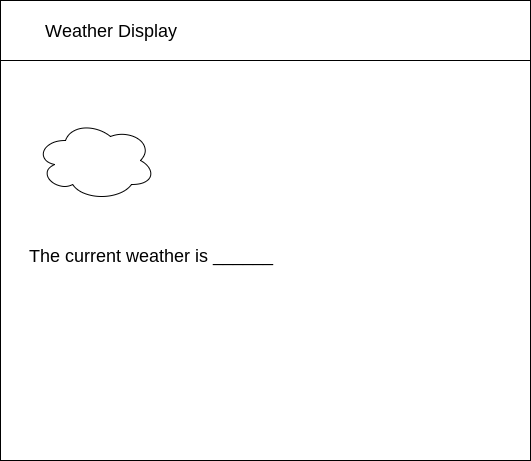

The diagram above was exported from draw.io. Its source (the exported page's mxGraphModel, read from the mxfile embedded in the PNG):
<mxGraphModel dx="594" dy="561" grid="1" gridSize="10" guides="1" tooltips="1" connect="1" arrows="1" fold="1" page="1" pageScale="1" pageWidth="827" pageHeight="1169" math="0" shadow="0">
  <root>
    <mxCell id="0" />
    <mxCell id="1" parent="0" />
    <mxCell id="2" value="" style="verticalLabelPosition=bottom;verticalAlign=top;html=1;shape=mxgraph.basic.rect;fillColor2=none;strokeWidth=1;size=20;indent=5;" parent="1" vertex="1">
      <mxGeometry x="80" y="10" width="530" height="460" as="geometry" />
    </mxCell>
    <mxCell id="3" value="" style="verticalLabelPosition=bottom;verticalAlign=top;html=1;shape=mxgraph.basic.rect;fillColor2=none;strokeWidth=1;size=20;indent=5;" parent="1" vertex="1">
      <mxGeometry x="80" y="10" width="530" height="60" as="geometry" />
    </mxCell>
    <mxCell id="4" value="&lt;font style=&quot;font-size: 18px&quot;&gt;Weather Display&lt;/font&gt;" style="text;html=1;resizable=0;autosize=1;align=center;verticalAlign=middle;points=[];fillColor=none;strokeColor=none;rounded=0;" parent="1" vertex="1">
      <mxGeometry x="115" y="30" width="150" height="20" as="geometry" />
    </mxCell>
    <mxCell id="10" value="The current weather is ______" style="text;html=1;resizable=0;autosize=1;align=center;verticalAlign=middle;points=[];fillColor=none;strokeColor=none;rounded=0;fontSize=18;" parent="1" vertex="1">
      <mxGeometry x="100" y="250" width="260" height="30" as="geometry" />
    </mxCell>
    <mxCell id="16" value="" style="ellipse;shape=cloud;whiteSpace=wrap;html=1;" vertex="1" parent="1">
      <mxGeometry x="115" y="130" width="120" height="80" as="geometry" />
    </mxCell>
  </root>
</mxGraphModel>